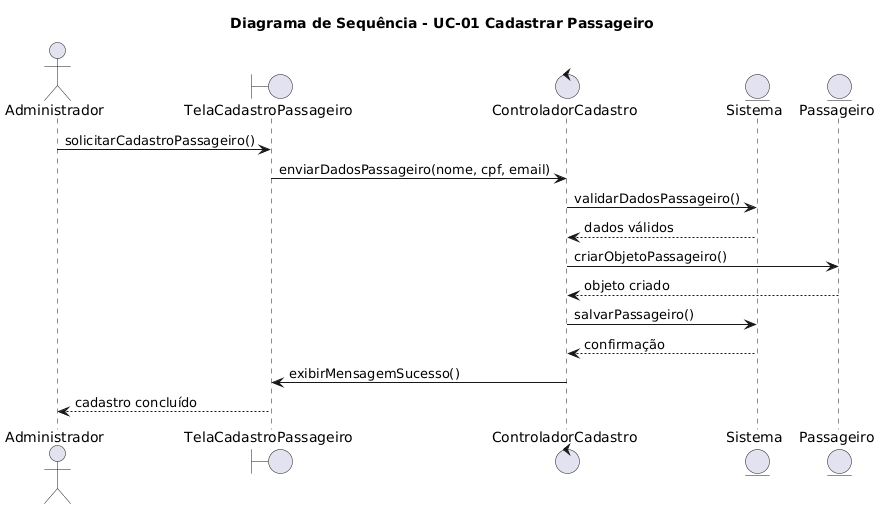

The diagram above was rendered by PlantUML. Its source (embedded in the PNG):
@startuml
title Diagrama de Sequência - UC-01 Cadastrar Passageiro

actor Administrador
boundary "TelaCadastroPassageiro" as telaCadastro
control "ControladorCadastro" as ctrlCadastro
entity "Sistema" as sistema
entity "Passageiro" as passageiro

Administrador -> telaCadastro : solicitarCadastroPassageiro()
telaCadastro -> ctrlCadastro : enviarDadosPassageiro(nome, cpf, email)
ctrlCadastro -> sistema : validarDadosPassageiro()
sistema --> ctrlCadastro : dados válidos
ctrlCadastro -> passageiro : criarObjetoPassageiro()
passageiro --> ctrlCadastro : objeto criado
ctrlCadastro -> sistema : salvarPassageiro()
sistema --> ctrlCadastro : confirmação
ctrlCadastro -> telaCadastro : exibirMensagemSucesso()
telaCadastro --> Administrador : cadastro concluído
@enduml